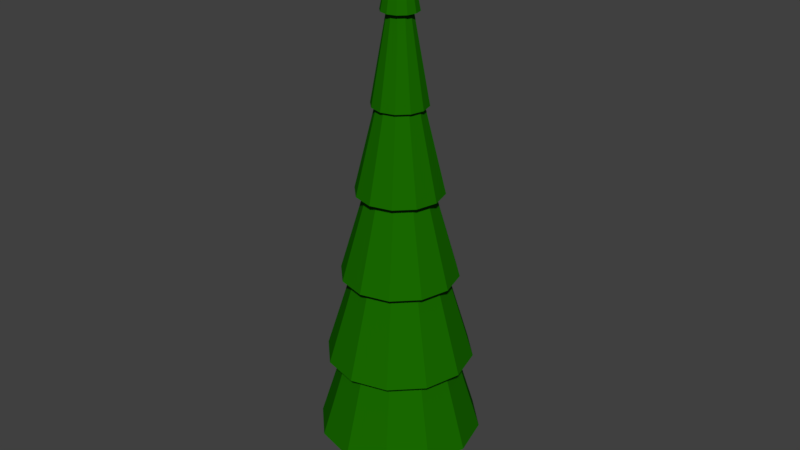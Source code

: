 # Source: TreeSpruce.blend  (saved by Blender 2.77.0; exported with 4.5.12 LTS)
import bpy
from mathutils import Matrix  # noqa: F401  (used for matrix-valued properties, if any)

bpy.ops.wm.read_factory_settings(use_empty=True)
scene = bpy.context.scene
scene.name = 'Scene'

# ---- collections
col_collection_1 = bpy.data.collections.new('Collection 1'); scene.collection.children.link(col_collection_1)

# ---- materials (node trees are filled in below, after node groups)
mat_treeleaves = bpy.data.materials.new('TreeLeaves')
mat_treeleaves.alpha_threshold = 0.0
mat_treeleaves.use_transparent_shadow = False
mat_treeleaves.diffuse_color = (0.01018, 0.1473, 0.0, 1.0)
mat_treeleaves.roughness = 0.5
mat_treeleaves.specular_intensity = 0.0
mat_treetrunk = bpy.data.materials.new('TreeTrunk')
mat_treetrunk.alpha_threshold = 0.0
mat_treetrunk.use_transparent_shadow = False
mat_treetrunk.diffuse_color = (0.08001, 0.02742, 0.0, 1.0)
mat_treetrunk.roughness = 0.5
mat_treetrunk.specular_intensity = 0.0

# ---- material node trees

# ---- world
world_world = bpy.data.worlds.new('World'); scene.world = world_world
world_world.color = (0.05088, 0.05088, 0.05088)
world_world.use_sun_shadow = False
world_world.sun_shadow_jitter_overblur = 0.0
world_world.cycles.sampling_method = 'MANUAL'

# ---- meshes
me_cylinder_001 = bpy.data.meshes.new('Cylinder.001')
me_cylinder_001.from_pydata([(-1.016e-08, 0.318, -0.07383), (-9.934e-09, -1.192e-07, 9.939), (0.159, 0.2754, -0.07383), (0.0, -1.192e-07, 9.939), (0.2754, 0.159, -0.07383), (0.0, -1.49e-07, 9.939), (0.318, -1.155e-07, -0.07383), (0.0, -1.391e-07, 9.939), (0.2754, -0.159, -0.07383), (0.0, -1.49e-07, 9.939), (0.159, -0.2754, -0.07383), (0.0, -1.192e-07, 9.939), (3.786e-08, -0.318, -0.07383), (-9.934e-09, -1.192e-07, 9.939), (-0.159, -0.2754, -0.07383), (0.0, -1.192e-07, 9.939), (-0.2754, -0.159, -0.07383), (0.0, -1.192e-07, 9.939), (-0.318, -2.495e-07, -0.07383), (0.0, -1.391e-07, 9.939), (-0.2754, 0.159, -0.07383), (0.0, -1.49e-07, 9.939), (-0.159, 0.2754, -0.07383), (0.0, -1.192e-07, 9.939), (-1.061e-08, 0.2726, 1.654), (-2.838e-09, 0.7143, 2.797), (-4.257e-09, 0.5714, 4.225), (-5.677e-09, 0.4286, 5.654), (-7.096e-09, 0.2857, 7.082), (-8.515e-09, 0.1429, 8.511), (0.07143, 0.1237, 8.511), (0.1429, 0.2474, 7.082), (0.2143, 0.3712, 5.654), (0.2857, 0.4949, 4.225), (0.3571, 0.6186, 2.797), (0.1363, 0.2361, 1.654), (0.1237, 0.07143, 8.511), (0.2474, 0.1429, 7.082), (0.3712, 0.2143, 5.654), (0.4949, 0.2857, 4.225), (0.6186, 0.3571, 2.797), (0.2361, 0.1363, 1.654), (0.1429, -1.255e-07, 8.511), (0.2857, -1.118e-07, 7.082), (0.4286, -9.821e-08, 5.654), (0.5714, -8.458e-08, 4.225), (0.7143, -7.096e-08, 2.797), (0.2726, -1.199e-07, 1.654), (0.1237, -0.07143, 8.511), (0.2474, -0.1429, 7.082), (0.3712, -0.2143, 5.654), (0.4949, -0.2857, 4.225), (0.6186, -0.3571, 2.797), (0.2361, -0.1363, 1.654), (0.07143, -0.1237, 8.511), (0.1429, -0.2474, 7.082), (0.2143, -0.3712, 5.654), (0.2857, -0.4949, 4.225), (0.3571, -0.6186, 2.797), (0.1363, -0.2361, 1.654), (1.306e-08, -0.1429, 8.511), (3.605e-08, -0.2857, 7.082), (5.904e-08, -0.4286, 5.654), (8.203e-08, -0.5714, 4.225), (1.05e-07, -0.7143, 2.797), (3.054e-08, -0.2726, 1.654), (-0.07143, -0.1237, 8.511), (-0.1429, -0.2474, 7.082), (-0.2143, -0.3712, 5.654), (-0.2857, -0.4949, 4.225), (-0.3571, -0.6186, 2.797), (-0.1363, -0.2361, 1.654), (-0.1237, -0.07143, 8.511), (-0.2474, -0.1429, 7.082), (-0.3712, -0.2143, 5.654), (-0.4949, -0.2857, 4.225), (-0.6186, -0.3571, 2.797), (-0.2361, -0.1363, 1.654), (-0.1429, -1.856e-07, 8.511), (-0.2857, -2.322e-07, 7.082), (-0.4286, -2.787e-07, 5.654), (-0.5714, -3.253e-07, 4.225), (-0.7143, -3.718e-07, 2.797), (-0.2726, -2.347e-07, 1.654), (-0.1237, 0.07143, 8.511), (-0.2474, 0.1429, 7.082), (-0.3712, 0.2143, 5.654), (-0.4949, 0.2857, 4.225), (-0.6186, 0.3571, 2.797), (-0.2361, 0.1363, 1.654), (-0.07143, 0.1237, 8.511), (-0.1429, 0.2474, 7.082), (-0.2143, 0.3712, 5.654), (-0.2857, 0.4949, 4.225), (-0.3571, 0.6186, 2.797), (-0.1363, 0.2361, 1.654), (4.145e-09, -1.035e-07, 9.97), (-1.905e-08, -1.035e-07, 9.97), (-1.396e-08, 0.3035, 8.408), (4.145e-09, -1.731e-07, 9.97), (4.145e-09, -1.499e-07, 9.97), (4.145e-09, -1.731e-07, 9.97), (4.145e-09, -1.035e-07, 9.97), (-1.905e-08, -1.035e-07, 9.97), (4.145e-09, -1.035e-07, 9.97), (4.145e-09, -1.035e-07, 9.97), (4.145e-09, -1.499e-07, 9.97), (4.145e-09, -1.731e-07, 9.97), (4.145e-09, -1.035e-07, 9.97), (0.1517, 0.2628, 8.408), (0.2628, 0.1517, 8.408), (0.3035, -1.16e-07, 8.408), (0.2628, -0.1517, 8.408), (0.1517, -0.2628, 8.408), (3.186e-08, -0.3035, 8.408), (-0.1517, -0.2628, 8.408), (-0.2628, -0.1517, 8.408), (-0.3035, -2.438e-07, 8.408), (-0.2628, 0.1517, 8.408), (-0.1517, 0.2628, 8.408), (-8.199e-09, 0.4553, 6.972), (-7.915e-09, 0.1648, 8.621), (0.0824, 0.1427, 8.621), (0.2277, 0.3943, 6.972), (0.1427, 0.0824, 8.621), (0.3943, 0.2277, 6.972), (0.1648, -1.231e-07, 8.621), (0.4553, -9.526e-08, 6.972), (0.1427, -0.0824, 8.621), (0.3943, -0.2277, 6.972), (0.0824, -0.1427, 8.621), (0.2277, -0.3943, 6.972), (1.697e-08, -0.1648, 8.621), (6.055e-08, -0.4553, 6.972), (-0.0824, -0.1427, 8.621), (-0.2277, -0.3943, 6.972), (-0.1427, -0.0824, 8.621), (-0.3943, -0.2277, 6.972), (-0.1648, -1.925e-07, 8.621), (-0.4553, -2.87e-07, 6.972), (-0.1427, 0.0824, 8.621), (-0.3943, 0.2277, 6.972), (-0.0824, 0.1427, 8.621), (-0.2277, 0.3943, 6.972), (-9.107e-09, 0.7197, 5.55), (-7.044e-09, 0.3272, 7.186), (0.1636, 0.2833, 7.186), (0.3599, 0.6233, 5.55), (0.2833, 0.1636, 7.186), (0.6233, 0.3599, 5.55), (0.3272, -1.066e-07, 7.186), (0.7197, -6.627e-08, 5.55), (0.2833, -0.1636, 7.186), (0.6233, -0.3599, 5.55), (0.1636, -0.2833, 7.186), (0.3599, -0.6233, 5.55), (4.236e-08, -0.3272, 7.186), (9.957e-08, -0.7197, 5.55), (-0.1636, -0.2833, 7.186), (-0.3599, -0.6233, 5.55), (-0.2833, -0.1636, 7.186), (-0.6233, -0.3599, 5.55), (-0.3272, -2.444e-07, 7.186), (-0.7197, -3.694e-07, 5.55), (-0.2833, 0.1636, 7.186), (-0.6233, 0.3599, 5.55), (-0.1636, 0.2833, 7.186), (-0.3599, 0.6233, 5.55), (-4.769e-09, 0.9675, 4.118), (-5.41e-09, 0.4929, 5.761), (0.2465, 0.4269, 5.761), (0.4838, 0.8379, 4.118), (0.4269, 0.2465, 5.761), (0.8379, 0.4838, 4.118), (0.4929, -9.207e-08, 5.761), (0.9675, -4.674e-08, 4.118), (0.4269, -0.2465, 5.761), (0.8379, -0.4838, 4.118), (0.2465, -0.4269, 5.761), (0.4838, -0.8379, 4.118), (6.902e-08, -0.4929, 5.761), (1.413e-07, -0.9675, 4.118), (-0.2465, -0.4269, 5.761), (-0.4838, -0.8379, 4.118), (-0.4269, -0.2465, 5.761), (-0.8379, -0.4838, 4.118), (-0.4929, -2.997e-07, 5.761), (-0.9675, -4.543e-07, 4.118), (-0.4269, 0.2465, 5.761), (-0.8379, 0.4838, 4.118), (-0.2465, 0.4269, 5.761), (-0.4838, 0.8379, 4.118), (1.419e-08, 1.22, 2.643), (4.957e-09, 0.6941, 4.378), (0.347, 0.6011, 4.378), (0.6099, 1.056, 2.643), (0.6011, 0.347, 4.378), (1.056, 0.6099, 2.643), (0.6941, -7.075e-08, 4.378), (1.22, -1.325e-08, 2.643), (0.6011, -0.347, 4.378), (1.056, -0.6099, 2.643), (0.347, -0.6011, 4.378), (0.6099, -1.056, 2.643), (1.098e-07, -0.6941, 4.378), (1.984e-07, -1.22, 2.643), (-0.347, -0.6011, 4.378), (-0.6099, -1.056, 2.643), (-0.6011, -0.347, 4.378), (-1.056, -0.6099, 2.643), (-0.6941, -3.631e-07, 4.378), (-1.22, -5.27e-07, 2.643), (-0.6011, 0.347, 4.378), (-1.056, 0.6099, 2.643), (-0.347, 0.6011, 4.378), (-0.6099, 1.056, 2.643), (4.268e-09, 1.363, 1.236), (-1.532e-09, 0.8458, 2.928), (0.4229, 0.7324, 2.928), (0.6815, 1.18, 1.236), (0.7324, 0.4229, 2.928), (1.18, 0.6815, 1.236), (0.8458, -5.614e-08, 2.928), (1.363, -2.329e-09, 1.236), (0.7324, -0.4229, 2.928), (1.18, -0.6815, 1.236), (0.4229, -0.7324, 2.928), (0.6815, -1.18, 1.236), (1.262e-07, -0.8458, 2.928), (2.101e-07, -1.363, 1.236), (-0.4229, -0.7324, 2.928), (-0.6815, -1.18, 1.236), (-0.7324, -0.4229, 2.928), (-1.18, -0.6815, 1.236), (-0.8458, -4.124e-07, 2.928), (-1.363, -5.765e-07, 1.236), (-0.7324, 0.4229, 2.928), (-1.18, 0.6815, 1.236), (-0.4229, 0.7324, 2.928), (-0.6815, 1.18, 1.236)], [], [(15, 17, 105, 104), (5, 7, 100, 99), (90, 84, 118, 119), (54, 48, 112, 113), (19, 21, 107, 106), (9, 11, 102, 101), (84, 78, 117, 118), (48, 42, 111, 112), (23, 1, 97, 108), (13, 15, 104, 103), (3, 1, 23, 21, 19, 17, 15, 13, 11, 9, 7, 5), (78, 72, 116, 117), (3, 5, 99, 96), (0, 2, 4, 6, 8, 10, 12, 14, 16, 18, 20, 22), (22, 95, 24, 0), (77, 71, 231, 233), (93, 26, 193, 214), (27, 32, 170, 169), (55, 61, 156, 154), (61, 55, 131, 133), (20, 89, 95, 22), (34, 40, 220, 218), (40, 34, 195, 197), (26, 93, 191, 168), (85, 91, 166, 164), (91, 85, 141, 143), (18, 83, 89, 20), (64, 70, 230, 228), (70, 64, 205, 207), (56, 62, 180, 178), (32, 27, 144, 147), (48, 54, 130, 128), (16, 77, 83, 18), (94, 25, 217, 238), (26, 33, 194, 193), (86, 92, 190, 188), (62, 56, 155, 157), (78, 84, 140, 138), (14, 71, 77, 16), (41, 35, 219, 221), (25, 94, 215, 192), (33, 26, 168, 171), (92, 86, 165, 167), (55, 49, 129, 131), (12, 65, 71, 14), (71, 65, 229, 231), (57, 63, 204, 202), (63, 57, 179, 181), (49, 55, 154, 152), (85, 79, 139, 141), (10, 59, 65, 12), (25, 34, 218, 217), (87, 93, 214, 212), (93, 87, 189, 191), (79, 85, 164, 162), (42, 48, 128, 126), (8, 53, 59, 10), (24, 95, 239, 216), (34, 25, 192, 195), (50, 56, 178, 176), (56, 50, 153, 155), (72, 78, 138, 136), (6, 47, 53, 8), (58, 64, 228, 226), (64, 58, 203, 205), (80, 86, 188, 186), (86, 80, 163, 165), (49, 43, 127, 129), (4, 41, 47, 6), (88, 94, 238, 236), (94, 88, 213, 215), (57, 51, 177, 179), (43, 49, 152, 150), (79, 73, 137, 139), (2, 35, 41, 4), (35, 24, 216, 219), (51, 57, 202, 200), (87, 81, 187, 189), (73, 79, 162, 160), (36, 42, 126, 124), (0, 24, 35, 2), (65, 59, 227, 229), (81, 87, 212, 210), (44, 50, 176, 174), (50, 44, 151, 153), (66, 72, 136, 134), (98, 97, 96, 109), (109, 96, 99, 110), (110, 99, 100, 111), (111, 100, 101, 112), (112, 101, 102, 113), (113, 102, 103, 114), (114, 103, 104, 115), (115, 104, 105, 116), (116, 105, 106, 117), (117, 106, 107, 118), (118, 107, 108, 119), (119, 108, 97, 98), (60, 54, 113, 114), (1, 3, 96, 97), (30, 29, 98, 109), (29, 90, 119, 98), (11, 13, 103, 102), (66, 60, 114, 115), (21, 23, 108, 107), (36, 30, 109, 110), (7, 9, 101, 100), (72, 66, 115, 116), (17, 19, 106, 105), (42, 36, 110, 111), (143, 142, 121, 120), (141, 140, 142, 143), (139, 138, 140, 141), (137, 136, 138, 139), (135, 134, 136, 137), (133, 132, 134, 135), (131, 130, 132, 133), (129, 128, 130, 131), (127, 126, 128, 129), (125, 124, 126, 127), (123, 122, 124, 125), (120, 121, 122, 123), (31, 28, 120, 123), (84, 90, 142, 140), (54, 60, 132, 130), (28, 91, 143, 120), (29, 30, 122, 121), (67, 61, 133, 135), (37, 31, 123, 125), (90, 29, 121, 142), (60, 66, 134, 132), (30, 36, 124, 122), (73, 67, 135, 137), (43, 37, 125, 127), (167, 166, 145, 144), (165, 164, 166, 167), (163, 162, 164, 165), (161, 160, 162, 163), (159, 158, 160, 161), (157, 156, 158, 159), (155, 154, 156, 157), (153, 152, 154, 155), (151, 150, 152, 153), (149, 148, 150, 151), (147, 146, 148, 149), (144, 145, 146, 147), (27, 92, 167, 144), (28, 31, 146, 145), (68, 62, 157, 159), (38, 32, 147, 149), (91, 28, 145, 166), (61, 67, 158, 156), (31, 37, 148, 146), (74, 68, 159, 161), (44, 38, 149, 151), (67, 73, 160, 158), (37, 43, 150, 148), (80, 74, 161, 163), (191, 190, 169, 168), (189, 188, 190, 191), (187, 186, 188, 189), (185, 184, 186, 187), (183, 182, 184, 185), (181, 180, 182, 183), (179, 178, 180, 181), (177, 176, 178, 179), (175, 174, 176, 177), (173, 172, 174, 175), (171, 170, 172, 173), (168, 169, 170, 171), (69, 63, 181, 183), (39, 33, 171, 173), (92, 27, 169, 190), (62, 68, 182, 180), (32, 38, 172, 170), (75, 69, 183, 185), (45, 39, 173, 175), (68, 74, 184, 182), (38, 44, 174, 172), (81, 75, 185, 187), (51, 45, 175, 177), (74, 80, 186, 184), (215, 214, 193, 192), (213, 212, 214, 215), (211, 210, 212, 213), (209, 208, 210, 211), (207, 206, 208, 209), (205, 204, 206, 207), (203, 202, 204, 205), (201, 200, 202, 203), (199, 198, 200, 201), (197, 196, 198, 199), (195, 194, 196, 197), (192, 193, 194, 195), (63, 69, 206, 204), (33, 39, 196, 194), (76, 70, 207, 209), (46, 40, 197, 199), (69, 75, 208, 206), (39, 45, 198, 196), (82, 76, 209, 211), (52, 46, 199, 201), (75, 81, 210, 208), (45, 51, 200, 198), (88, 82, 211, 213), (58, 52, 201, 203), (239, 238, 217, 216), (237, 236, 238, 239), (235, 234, 236, 237), (233, 232, 234, 235), (231, 230, 232, 233), (229, 228, 230, 231), (227, 226, 228, 229), (225, 224, 226, 227), (223, 222, 224, 225), (221, 220, 222, 223), (219, 218, 220, 221), (216, 217, 218, 219), (47, 41, 221, 223), (70, 76, 232, 230), (40, 46, 222, 220), (83, 77, 233, 235), (53, 47, 223, 225), (76, 82, 234, 232), (46, 52, 224, 222), (89, 83, 235, 237), (59, 53, 225, 227), (82, 88, 236, 234), (52, 58, 226, 224), (95, 89, 237, 239)])
me_cylinder_001.polygons.foreach_set('material_index', [0, 0, 0, 0, 0, 0, 0, 0, 0, 0, 0, 0, 0, 0, 1, 0, 0, 0, 0, 0, 1, 0, 0, 0, 0, 0, 1, 0, 0, 0, 0, 0, 1, 0, 0, 0, 0, 0, 1, 0, 0, 0, 0, 0, 1, 0, 0, 0, 0, 0, 0, 0, 0, 0, 0, 0, 0, 0, 0, 0, 0, 0, 0, 0, 0, 0, 0, 0, 0, 0, 0, 0, 0, 0, 0, 0, 0, 0, 0, 0, 0, 0, 0, 0, 0, 0, 0, 0, 0, 0, 0, 0, 0, 0, 0, 0, 0, 0, 0, 0, 0, 0, 0, 0, 0, 0, 0, 0, 0, 0, 0, 0, 0, 0, 0, 0, 0, 0, 0, 0, 0, 0, 0, 0, 0, 0, 0, 0, 0, 0, 0, 0, 0, 0, 0, 0, 0, 0, 0, 0, 0, 0, 0, 0, 0, 0, 0, 0, 0, 0, 0, 0, 0, 0, 0, 0, 0, 0, 0, 0, 0, 0, 0, 0, 0, 0, 0, 0, 0, 0, 0, 0, 0, 0, 0, 0, 0, 0, 0, 0, 0, 0, 0, 0, 0, 0, 0, 0, 0, 0, 0, 0, 0, 0, 0, 0, 0, 0, 0, 0, 0, 0, 0, 0, 0, 0, 0, 0, 0, 0, 0, 0, 0, 0, 0, 0, 0, 0, 0, 0, 0, 0, 0, 0, 0, 0, 0, 0, 0, 0])
me_cylinder_001.materials.append(mat_treeleaves)
me_cylinder_001.materials.append(mat_treetrunk)
me_cylinder_001.use_remesh_preserve_volume = False
me_cylinder_001.use_remesh_preserve_attributes = False
me_cylinder_001.use_mirror_vertex_groups = False
me_cylinder_001.update()

# ---- objects
ob_cylinder = bpy.data.objects.new('Cylinder', me_cylinder_001)

# ---- transforms, parenting, visibility, modifiers, constraints
ob_cylinder.location = (0.0, 0.0, 0.0)
ob_cylinder.scale = (0.5336, 0.5336, 0.5336)
ob_cylinder.lineart.crease_threshold = 0.0

# ---- collection membership
col_collection_1.objects.link(ob_cylinder)

# ---- scene / render settings (as saved in the file)
scene.frame_start = 1; scene.frame_end = 250; scene.frame_set(1)
scene.render.engine = 'BLENDER_EEVEE_NEXT'
scene.render.resolution_percentage = 50
scene.render.dither_intensity = 0.0
scene.cycles.use_denoising = False
scene.cycles.samples = 128
scene.cycles.sampling_pattern = 'TABULATED_SOBOL'
scene.cycles.light_sampling_threshold = 0.0
scene.cycles.use_adaptive_sampling = False
scene.cycles.use_light_tree = False
scene.cycles.blur_glossy = 0.0
scene.cycles.sample_clamp_indirect = 0.0
scene.view_settings.view_transform = 'Standard'
bpy.context.view_layer.update()

# ---- added for rendering (the .blend has no active camera and no usable light): camera, sun
cam_auto = bpy.data.cameras.new('AutoCamera')
cam_auto.lens = 50.0
cam_auto.sensor_width = 36.0
cam_auto.clip_end = 1000.0
ob_auto_camera = bpy.data.objects.new('AutoCamera', cam_auto)
scene.collection.objects.link(ob_auto_camera)
ob_auto_camera.location = (5.31121, -6.37345, 6.88916)
ob_auto_camera.rotation_euler = (1.09748, -7.21219e-08, 0.694738)
scene.camera = ob_auto_camera
light_auto_sun = bpy.data.lights.new('AutoSun', 'SUN')
light_auto_sun.energy = 3.0
light_auto_sun.angle = 0.0523599
ob_auto_sun = bpy.data.objects.new('AutoSun', light_auto_sun)
scene.collection.objects.link(ob_auto_sun)
ob_auto_sun.rotation_euler = (0.872665, 0.174533, 0.523599)
bpy.context.view_layer.update()

